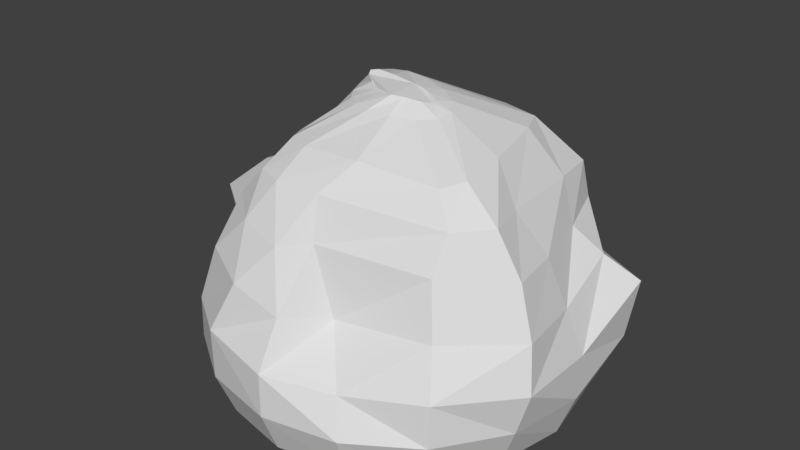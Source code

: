 # Source: stone_3.blend  (saved by Blender 2.79.0; exported with 4.5.12 LTS)
import bpy
from mathutils import Matrix  # noqa: F401  (used for matrix-valued properties, if any)

bpy.ops.wm.read_factory_settings(use_empty=True)
scene = bpy.context.scene
scene.name = 'Scene'

# ---- collections
col_collection_1 = bpy.data.collections.new('Collection 1'); scene.collection.children.link(col_collection_1)

# ---- materials (node trees are filled in below, after node groups)
mat_material = bpy.data.materials.new('Material')
mat_material.alpha_threshold = 0.0
mat_material.use_transparent_shadow = False
mat_material.diffuse_color = (0.7106, 0.7106, 0.7106, 1.0)
mat_material.roughness = 0.5

# ---- material node trees

# ---- world
world_world = bpy.data.worlds.new('World'); scene.world = world_world
world_world.color = (0.05088, 0.05088, 0.05088)
world_world.use_sun_shadow = False
world_world.sun_shadow_jitter_overblur = 0.0
world_world.cycles.sampling_method = 'MANUAL'

# ---- meshes
me_circle_001 = bpy.data.meshes.new('Circle.001')
me_circle_001.from_pydata([(-0.001494, 1.001, -4.187e-09), (-0.406, 0.9425, -6.525e-08), (-0.7111, 0.7104, -0.0003595), (-0.9218, 0.3861, -0.001725), (-1.0, -4.371e-08, 0.0), (-0.9239, -0.3827, 0.0), (-0.7071, -0.7071, 0.0), (-0.3827, -0.9239, 0.0), (-1.51e-07, -1.0, 0.0), (0.3827, -0.9239, 0.0), (0.7071, -0.7071, 0.0), (0.9239, -0.3827, 0.0), (0.9996, 0.0004187, -0.0005313), (0.9284, 0.3871, 0.009335), (0.7071, 0.7071, 0.0), (0.3764, 0.9286, 0.003064), (0.001874, 1.094, 0.4969), (-0.3955, 1.009, 0.4864), (-0.7735, 0.9267, 0.4824), (-0.962, 0.5086, 0.4426), (-1.216, -0.08749, 0.5268), (-0.983, -0.4309, 0.5021), (-0.688, -0.8412, 0.5348), (-0.4105, -1.027, 0.5365), (-0.006892, -1.089, 0.479), (0.3503, -0.9316, 0.4377), (0.7775, -0.7671, 0.479), (1.088, -0.4084, 0.477), (1.081, 0.05208, 0.4683), (1.118, 0.5206, 0.6968), (0.7718, 0.8051, 0.5244), (0.276, 1.121, 0.5537), (0.07544, 0.9399, 0.9611), (-0.4549, 0.6349, 0.9883), (-0.5953, 0.5749, 0.9985), (-0.7781, 0.3116, 0.9781), (-0.9388, -0.08686, 1.005), (-0.6675, -0.3499, 0.9984), (-0.5577, -0.6214, 1.108), (-0.3626, -0.7874, 1.078), (-0.09765, -0.8525, 1.036), (0.02315, -0.7146, 1.042), (0.6078, -0.5514, 0.9905), (0.9328, -0.3021, 0.9806), (0.8849, -0.007741, 0.9731), (0.7912, 0.3613, 0.9685), (0.6749, 0.702, 0.9713), (0.4429, 0.8597, 0.9716), (-0.1933, 0.5562, 1.441), (-0.4012, 0.5106, 1.425), (-0.4967, 0.4088, 1.405), (-0.5301, 0.2328, 1.386), (-0.5003, 0.02435, 1.364), (-0.455, -0.1598, 1.349), (-0.4346, -0.3185, 1.375), (-0.3687, -0.4335, 1.397), (-0.2291, -0.495, 1.401), (0.09481, -0.4734, 1.408), (0.503, -0.3695, 1.348), (0.577, -0.2562, 1.368), (0.562, 0.01093, 1.391), (0.4871, 0.3721, 1.416), (0.4169, 0.536, 1.411), (0.2066, 0.5785, 1.417), (-0.144, 0.1915, 1.62), (-0.2407, 0.181, 1.612), (-0.2992, 0.147, 1.598), (-0.3196, 0.08402, 1.581), (-0.314, 0.006273, 1.565), (-0.2901, -0.07077, 1.554), (-0.2379, -0.1429, 1.548), (-0.1604, -0.1995, 1.55), (-0.05915, -0.2261, 1.552), (0.06578, -0.2095, 1.548), (0.1815, -0.1509, 1.537), (0.2585, -0.0681, 1.535), (0.2713, 0.01723, 1.548), (0.2203, 0.09504, 1.572), (0.1198, 0.1441, 1.598), (-0.01313, 0.1766, 1.617), (0.01261, 0.05181, 1.626), (-0.1136, 0.03694, 1.652), (-0.1919, 0.01458, 1.666), (-0.2202, -0.01325, 1.664), (-0.2075, -0.04204, 1.651), (-0.1626, -0.06794, 1.631), (-0.1092, -0.09134, 1.614), (-0.06001, -0.1171, 1.614), (0.02137, -0.14, 1.625), (0.06965, -0.1089, 1.616), (0.09924, -0.08856, 1.608), (0.1493, -0.06963, 1.601), (0.1856, -0.02133, 1.586), (0.187, 0.01295, 1.588), (0.1222, 0.03244, 1.609), (0.06828, 0.04619, 1.62), (-0.8395, -0.4006, 0.769), (-1.174, -0.1724, 0.8032), (0.9454, 0.4214, 0.8355), (0.9845, 0.02987, 0.7085), (-0.5684, -0.8189, 0.8688), (0.6813, 0.6927, 0.7392), (-0.2823, -0.962, 0.8216), (0.3198, 0.9738, 0.7597), (-0.01701, -0.9413, 0.7202), (-0.2756, 0.7849, 0.7569), (0.0724, 0.9845, 0.7307), (0.1515, -0.7251, 0.6775), (-0.5199, 0.6827, 0.7842), (0.6834, -0.6368, 0.7055), (-0.8949, 0.3923, 0.7262), (1.039, -0.352, 0.7187), (0.6133, -0.4417, 1.186), (-0.01126, -0.645, 1.265), (-0.6284, 0.2733, 1.171), (-0.5593, 0.4695, 1.175), (0.7888, -0.2998, 1.205), (-0.5917, -0.01069, 1.166), (0.7289, -0.07178, 1.198), (-0.4926, -0.2761, 1.175), (0.6844, 0.4187, 1.19), (-0.4936, -0.4647, 1.243), (0.6384, 0.6824, 1.175), (-0.4144, -0.6063, 1.27), (0.4559, 0.76, 1.174), (-0.2596, -0.6662, 1.269), (-0.4638, 0.5703, 1.18), (0.002566, 0.7494, 1.18), (1.075, 0.4827, 0.3691), (0.7736, 0.7859, 0.255), (-0.7702, -0.7827, 0.2419), (-0.4199, -1.014, 0.2453), (0.3327, 1.079, 0.2843), (-1.598e-07, -1.097, 0.2418), (-0.01188, 1.107, 0.245), (-0.4837, 1.066, 0.2365), (0.4153, -1.008, 0.2387), (-0.8292, 0.8323, 0.2296), (0.776, -0.776, 0.2418), (-0.9812, 0.4739, 0.2143), (1.019, -0.419, 0.2411), (-1.106, -0.006847, 0.2455), (1.081, 0.02471, 0.226), (-1.013, -0.4241, 0.2428)], [], [(129, 30, 29, 128), (131, 23, 22, 130), (132, 31, 30, 129), (133, 24, 23, 131), (135, 17, 16, 134), (134, 16, 31, 132), (136, 25, 24, 133), (137, 18, 17, 135), (138, 26, 25, 136), (139, 19, 18, 137), (140, 27, 26, 138), (141, 20, 19, 139), (142, 28, 27, 140), (143, 21, 20, 141), (128, 29, 28, 142), (130, 22, 21, 143), (97, 96, 37, 36), (99, 98, 45, 44), (96, 100, 38, 37), (98, 101, 46, 45), (100, 102, 39, 38), (101, 103, 47, 46), (102, 104, 40, 39), (106, 105, 33, 32), (103, 106, 32, 47), (104, 107, 41, 40), (105, 108, 34, 33), (107, 109, 42, 41), (108, 110, 35, 34), (109, 111, 43, 42), (110, 97, 36, 35), (111, 99, 44, 43), (113, 112, 58, 57), (115, 114, 51, 50), (112, 116, 59, 58), (114, 117, 52, 51), (116, 118, 60, 59), (117, 119, 53, 52), (118, 120, 61, 60), (119, 121, 54, 53), (120, 122, 62, 61), (121, 123, 55, 54), (122, 124, 63, 62), (123, 125, 56, 55), (127, 126, 49, 48), (124, 127, 48, 63), (125, 113, 57, 56), (126, 115, 50, 49), (62, 63, 79, 78), (55, 56, 72, 71), (48, 49, 65, 64), (63, 48, 64, 79), (56, 57, 73, 72), (49, 50, 66, 65), (57, 58, 74, 73), (50, 51, 67, 66), (58, 59, 75, 74), (51, 52, 68, 67), (59, 60, 76, 75), (52, 53, 69, 68), (60, 61, 77, 76), (53, 54, 70, 69), (61, 62, 78, 77), (54, 55, 71, 70), (76, 77, 93, 92), (69, 70, 86, 85), (77, 78, 94, 93), (70, 71, 87, 86), (78, 79, 95, 94), (71, 72, 88, 87), (64, 65, 81, 80), (79, 64, 80, 95), (72, 73, 89, 88), (65, 66, 82, 81), (73, 74, 90, 89), (66, 67, 83, 82), (74, 75, 91, 90), (67, 68, 84, 83), (75, 76, 92, 91), (68, 69, 85, 84), (81, 82, 83, 84, 85, 86, 87, 88, 89, 90, 91, 92, 93, 94, 95, 80), (27, 28, 99, 111), (19, 20, 97, 110), (26, 27, 111, 109), (18, 19, 110, 108), (25, 26, 109, 107), (17, 18, 108, 105), (24, 25, 107, 104), (31, 16, 106, 103), (16, 17, 105, 106), (23, 24, 104, 102), (30, 31, 103, 101), (22, 23, 102, 100), (29, 30, 101, 98), (21, 22, 100, 96), (28, 29, 98, 99), (20, 21, 96, 97), (33, 34, 115, 126), (40, 41, 113, 125), (47, 32, 127, 124), (32, 33, 126, 127), (39, 40, 125, 123), (46, 47, 124, 122), (38, 39, 123, 121), (45, 46, 122, 120), (37, 38, 121, 119), (44, 45, 120, 118), (36, 37, 119, 117), (43, 44, 118, 116), (35, 36, 117, 114), (42, 43, 116, 112), (34, 35, 114, 115), (41, 42, 112, 113), (6, 130, 143, 5), (13, 128, 142, 12), (5, 143, 141, 4), (12, 142, 140, 11), (4, 141, 139, 3), (11, 140, 138, 10), (3, 139, 137, 2), (10, 138, 136, 9), (2, 137, 135, 1), (9, 136, 133, 8), (0, 134, 132, 15), (1, 135, 134, 0), (8, 133, 131, 7), (15, 132, 129, 14), (7, 131, 130, 6), (14, 129, 128, 13)])
_uv = me_circle_001.uv_layers.new(name='UVMap')
_uv.uv.foreach_set('vector', [0.7937, 0.2404, 0.7608, 0.2905, 0.7002, 0.2403, 0.7358, 0.1817, 0.9274, 0.863, 0.8623, 0.8679, 0.8562, 0.7877, 0.9199, 0.7625, 0.1976, 0.6509, 0.137, 0.6668, 0.1721, 0.5489, 0.2306, 0.5463, 0.7052, 0.8739, 0.7002, 0.8173, 0.7791, 0.7744, 0.7872, 0.8408, 0.2078, 0.8582, 0.1603, 0.8397, 0.151, 0.7366, 0.203, 0.7373, 0.203, 0.7373, 0.151, 0.7366, 0.137, 0.6668, 0.1976, 0.6509, 0.6098, 0.892, 0.6124, 0.8351, 0.7002, 0.8173, 0.7052, 0.8739, 0.2297, 0.9521, 0.1681, 0.9379, 0.1603, 0.8397, 0.2078, 0.8582, 0.514, 0.8933, 0.5071, 0.8372, 0.6124, 0.8351, 0.6098, 0.892, 0.3446, 0.06429, 0.3034, 0.08016, 0.2252, 0.008221, 0.2817, 0.0, 0.4328, 0.8779, 0.4116, 0.826, 0.5071, 0.8372, 0.514, 0.8933, 0.4112, 0.1624, 0.3915, 0.1975, 0.3034, 0.08016, 0.3446, 0.06429, 0.6726, 0.08563, 0.6449, 0.1322, 0.5609, 0.06202, 0.588, 0.02648, 0.9194, 0.6519, 0.8625, 0.6585, 0.8567, 0.5526, 0.9263, 0.5517, 0.7358, 0.1817, 0.7002, 0.2403, 0.6449, 0.1322, 0.6726, 0.08563, 0.9199, 0.7625, 0.8562, 0.7877, 0.8625, 0.6585, 0.9194, 0.6519, 0.3539, 0.2463, 0.3435, 0.3224, 0.2811, 0.3482, 0.2837, 0.2672, 0.6046, 0.1808, 0.6566, 0.2674, 0.6216, 0.2976, 0.5581, 0.2317, 0.3435, 0.3224, 0.3427, 0.4478, 0.282, 0.4281, 0.2811, 0.3482, 0.6566, 0.2674, 0.7079, 0.3203, 0.678, 0.3629, 0.6216, 0.2976, 0.7872, 0.6697, 0.7396, 0.71, 0.7358, 0.6306, 0.7626, 0.5977, 0.1368, 0.5769, 0.1068, 0.6615, 0.07254, 0.6353, 0.087, 0.5805, 0.7396, 0.71, 0.6841, 0.7479, 0.6861, 0.6618, 0.7358, 0.6306, 0.1117, 0.7238, 0.1235, 0.8177, 0.08796, 0.8695, 0.06708, 0.7264, 0.1068, 0.6615, 0.1117, 0.7238, 0.06708, 0.7264, 0.07254, 0.6353, 0.6841, 0.7479, 0.6315, 0.7497, 0.6489, 0.6559, 0.6861, 0.6618, 0.1235, 0.8177, 0.1266, 0.8828, 0.09099, 0.9069, 0.08796, 0.8695, 0.6315, 0.7497, 0.5107, 0.7677, 0.5127, 0.6893, 0.6489, 0.6559, 0.1756, 0.113, 0.2652, 0.1388, 0.2215, 0.1908, 0.1649, 0.1507, 0.5107, 0.7677, 0.4112, 0.7619, 0.4233, 0.6901, 0.5127, 0.6893, 0.2652, 0.1388, 0.3539, 0.2463, 0.2837, 0.2672, 0.2215, 0.1908, 0.5365, 0.118, 0.6046, 0.1808, 0.5581, 0.2317, 0.5059, 0.1826, 0.645, 0.5959, 0.4976, 0.6347, 0.511, 0.5842, 0.6047, 0.5543, 0.1457, 0.1939, 0.1777, 0.2307, 0.1373, 0.2688, 0.1099, 0.2347, 0.4976, 0.6347, 0.4481, 0.6287, 0.4854, 0.5743, 0.511, 0.5842, 0.1777, 0.2307, 0.2067, 0.2961, 0.161, 0.3153, 0.1373, 0.2688, 0.4701, 0.2374, 0.5099, 0.2776, 0.4921, 0.3416, 0.4475, 0.2949, 0.2067, 0.2961, 0.2237, 0.3641, 0.179, 0.3584, 0.161, 0.3153, 0.5099, 0.2776, 0.5978, 0.3563, 0.5508, 0.4096, 0.4921, 0.3416, 0.2237, 0.3641, 0.2353, 0.4121, 0.1908, 0.3976, 0.179, 0.3584, 0.5978, 0.3563, 0.6455, 0.3993, 0.5783, 0.4412, 0.5508, 0.4096, 0.2353, 0.4121, 0.2376, 0.4528, 0.1924, 0.4308, 0.1908, 0.3976, 0.6455, 0.3993, 0.6522, 0.4303, 0.5767, 0.471, 0.5783, 0.4412, 0.727, 0.5672, 0.6992, 0.5818, 0.6753, 0.5385, 0.6998, 0.5256, 0.03782, 0.7521, 0.05323, 0.8753, 0.007135, 0.8634, 0.0, 0.8095, 0.03877, 0.6366, 0.03782, 0.7521, 0.0, 0.8095, 0.00361, 0.7071, 0.6992, 0.5818, 0.645, 0.5959, 0.6047, 0.5543, 0.6753, 0.5385, 0.1212, 0.1805, 0.1457, 0.1939, 0.1099, 0.2347, 0.08297, 0.2225, 0.5783, 0.4412, 0.5767, 0.471, 0.4682, 0.4673, 0.4702, 0.445, 0.1924, 0.4308, 0.1815, 0.4569, 0.1059, 0.4269, 0.1159, 0.412, 0.04916, 0.2321, 0.08297, 0.2225, 0.07246, 0.327, 0.05788, 0.3339, 0.0, 0.2597, 0.04916, 0.2321, 0.05788, 0.3339, 0.04362, 0.3483, 0.6753, 0.5385, 0.6047, 0.5543, 0.5854, 0.4975, 0.6132, 0.4905, 0.08297, 0.2225, 0.1099, 0.2347, 0.08585, 0.3281, 0.07246, 0.327, 0.6047, 0.5543, 0.511, 0.5842, 0.5563, 0.5022, 0.5854, 0.4975, 0.1099, 0.2347, 0.1373, 0.2688, 0.09834, 0.3386, 0.08585, 0.3281, 0.511, 0.5842, 0.4854, 0.5743, 0.5332, 0.5004, 0.5563, 0.5022, 0.1373, 0.2688, 0.161, 0.3153, 0.1091, 0.3547, 0.09834, 0.3386, 0.4475, 0.2949, 0.4921, 0.3416, 0.4603, 0.4006, 0.4461, 0.3865, 0.161, 0.3153, 0.179, 0.3584, 0.1167, 0.3727, 0.1091, 0.3547, 0.4921, 0.3416, 0.5508, 0.4096, 0.469, 0.4222, 0.4603, 0.4006, 0.179, 0.3584, 0.1908, 0.3976, 0.1193, 0.3926, 0.1167, 0.3727, 0.5508, 0.4096, 0.5783, 0.4412, 0.4702, 0.445, 0.469, 0.4222, 0.1908, 0.3976, 0.1924, 0.4308, 0.1159, 0.412, 0.1193, 0.3926, 0.4603, 0.4006, 0.469, 0.4222, 0.4506, 0.4159, 0.4447, 0.4104, 0.1167, 0.3727, 0.1193, 0.3926, 0.0871, 0.3988, 0.08859, 0.3906, 0.469, 0.4222, 0.4702, 0.445, 0.4487, 0.4294, 0.4506, 0.4159, 0.1193, 0.3926, 0.1159, 0.412, 0.08399, 0.4087, 0.0871, 0.3988, 0.4702, 0.445, 0.4682, 0.4673, 0.4475, 0.4391, 0.4487, 0.4294, 0.1159, 0.412, 0.1059, 0.4269, 0.07467, 0.422, 0.08399, 0.4087, 0.05788, 0.3339, 0.07246, 0.327, 0.067, 0.3738, 0.0535, 0.3789, 0.04362, 0.3483, 0.05788, 0.3339, 0.0535, 0.3789, 0.04803, 0.3845, 0.6132, 0.4905, 0.5854, 0.4975, 0.5746, 0.4736, 0.5872, 0.471, 0.07246, 0.327, 0.08585, 0.3281, 0.0774, 0.3731, 0.067, 0.3738, 0.5854, 0.4975, 0.5563, 0.5022, 0.5668, 0.4753, 0.5746, 0.4736, 0.08585, 0.3281, 0.09834, 0.3386, 0.08438, 0.3767, 0.0774, 0.3731, 0.5563, 0.5022, 0.5332, 0.5004, 0.5548, 0.4784, 0.5668, 0.4753, 0.09834, 0.3386, 0.1091, 0.3547, 0.08813, 0.3829, 0.08438, 0.3767, 0.4461, 0.3865, 0.4603, 0.4006, 0.4447, 0.4104, 0.4324, 0.4095, 0.1091, 0.3547, 0.1167, 0.3727, 0.08859, 0.3906, 0.08813, 0.3829, 0.4341, 0.4626, 0.4251, 0.4697, 0.4191, 0.4682, 0.4162, 0.4601, 0.4161, 0.4478, 0.4162, 0.4357, 0.4136, 0.4264, 0.4112, 0.4163, 0.4202, 0.4143, 0.426, 0.4131, 0.4324, 0.4095, 0.4447, 0.4104, 0.4506, 0.4159, 0.4487, 0.4294, 0.4475, 0.4391, 0.4455, 0.4469, 0.5609, 0.06202, 0.6449, 0.1322, 0.6046, 0.1808, 0.5365, 0.118, 0.3034, 0.08016, 0.3915, 0.1975, 0.3539, 0.2463, 0.2652, 0.1388, 0.5071, 0.8372, 0.4116, 0.826, 0.4112, 0.7619, 0.5107, 0.7677, 0.2252, 0.008221, 0.3034, 0.08016, 0.2652, 0.1388, 0.1756, 0.113, 0.6124, 0.8351, 0.5071, 0.8372, 0.5107, 0.7677, 0.6315, 0.7497, 0.1676, 0.02339, 0.2252, 0.008221, 0.1756, 0.113, 0.1372, 0.1091, 0.7002, 0.8173, 0.6124, 0.8351, 0.6315, 0.7497, 0.6841, 0.7479, 0.137, 0.6668, 0.151, 0.7366, 0.1117, 0.7238, 0.1068, 0.6615, 0.1062, 0.04027, 0.1676, 0.02339, 0.1372, 0.1091, 0.0744, 0.09296, 0.7791, 0.7744, 0.7002, 0.8173, 0.6841, 0.7479, 0.7396, 0.71, 0.7608, 0.2905, 0.7937, 0.3966, 0.7412, 0.4053, 0.7079, 0.3203, 0.8562, 0.7877, 0.8623, 0.8679, 0.8057, 0.8745, 0.7872, 0.802, 0.7002, 0.2403, 0.7608, 0.2905, 0.7079, 0.3203, 0.6566, 0.2674, 0.4058, 0.2911, 0.4112, 0.4104, 0.3427, 0.4478, 0.3435, 0.3224, 0.6449, 0.1322, 0.7002, 0.2403, 0.6566, 0.2674, 0.6046, 0.1808, 0.8567, 0.5526, 0.8625, 0.6585, 0.8096, 0.6745, 0.7944, 0.5772, 0.1419, 0.1487, 0.1649, 0.1507, 0.1457, 0.1939, 0.1212, 0.1805, 0.6861, 0.6618, 0.6489, 0.6559, 0.645, 0.5959, 0.6992, 0.5818, 0.07254, 0.6353, 0.06708, 0.7264, 0.03782, 0.7521, 0.03877, 0.6366, 0.06708, 0.7264, 0.08796, 0.8695, 0.05323, 0.8753, 0.03782, 0.7521, 0.7358, 0.6306, 0.6861, 0.6618, 0.6992, 0.5818, 0.727, 0.5672, 0.678, 0.3629, 0.697, 0.4117, 0.6522, 0.4303, 0.6455, 0.3993, 0.282, 0.4281, 0.2814, 0.4788, 0.2376, 0.4528, 0.2353, 0.4121, 0.6216, 0.2976, 0.678, 0.3629, 0.6455, 0.3993, 0.5978, 0.3563, 0.2811, 0.3482, 0.282, 0.4281, 0.2353, 0.4121, 0.2237, 0.3641, 0.5581, 0.2317, 0.6216, 0.2976, 0.5978, 0.3563, 0.5099, 0.2776, 0.2837, 0.2672, 0.2811, 0.3482, 0.2237, 0.3641, 0.2067, 0.2961, 0.5059, 0.1826, 0.5581, 0.2317, 0.5099, 0.2776, 0.4701, 0.2374, 0.2215, 0.1908, 0.2837, 0.2672, 0.2067, 0.2961, 0.1777, 0.2307, 0.5127, 0.6893, 0.4233, 0.6901, 0.4481, 0.6287, 0.4976, 0.6347, 0.1649, 0.1507, 0.2215, 0.1908, 0.1777, 0.2307, 0.1457, 0.1939, 0.6489, 0.6559, 0.5127, 0.6893, 0.4976, 0.6347, 0.645, 0.5959, 0.9787, 0.7557, 0.9199, 0.7625, 0.9194, 0.6519, 0.9785, 0.6561, 0.7611, 0.1197, 0.7358, 0.1817, 0.6726, 0.08563, 0.6955, 0.05093, 0.9785, 0.6561, 0.9194, 0.6519, 0.9263, 0.5517, 0.9858, 0.5655, 0.6955, 0.05093, 0.6726, 0.08563, 0.588, 0.02648, 0.6232, 0.0, 0.9858, 0.5655, 0.9263, 0.5517, 0.9517, 0.471, 1.0, 0.4975, 0.4558, 0.9254, 0.4328, 0.8779, 0.514, 0.8933, 0.5287, 0.9398, 0.3183, 0.9851, 0.2648, 1.0, 0.2297, 0.9521, 0.2892, 0.9231, 0.5287, 0.9398, 0.514, 0.8933, 0.6098, 0.892, 0.6155, 0.9387, 0.2892, 0.9231, 0.2297, 0.9521, 0.2078, 0.8582, 0.2688, 0.8394, 0.6155, 0.9387, 0.6098, 0.892, 0.7052, 0.8739, 0.703, 0.9221, 0.2641, 0.7351, 0.203, 0.7373, 0.1976, 0.6509, 0.2704, 0.6411, 0.2688, 0.8394, 0.2078, 0.8582, 0.203, 0.7373, 0.2641, 0.7351, 1.0, 0.9226, 0.9433, 0.9434, 0.9274, 0.863, 0.9862, 0.8493, 0.2704, 0.6411, 0.1976, 0.6509, 0.2306, 0.5463, 0.2913, 0.5629, 0.9862, 0.8493, 0.9274, 0.863, 0.9199, 0.7625, 0.9787, 0.7557, 0.2913, 0.5629, 0.2306, 0.5463, 0.2341, 0.4788, 0.3183, 0.5152])
me_circle_001.materials.append(mat_material)
me_circle_001.use_remesh_preserve_volume = False
me_circle_001.use_remesh_preserve_attributes = False
me_circle_001.use_mirror_vertex_groups = False
me_circle_001.update()

# ---- objects
ob_circle = bpy.data.objects.new('Circle', me_circle_001)

# ---- transforms, parenting, visibility, modifiers, constraints
ob_circle.location = (0.0, 0.0, 0.0)
ob_circle.lineart.crease_threshold = 0.0

# ---- collection membership
col_collection_1.objects.link(ob_circle)

# ---- scene / render settings (as saved in the file)
scene.frame_start = 1; scene.frame_end = 250; scene.frame_set(1)
scene.render.engine = 'BLENDER_EEVEE_NEXT'
scene.render.resolution_percentage = 50
scene.render.dither_intensity = 0.0
scene.cycles.use_denoising = False
scene.cycles.samples = 128
scene.cycles.sampling_pattern = 'TABULATED_SOBOL'
scene.cycles.use_adaptive_sampling = False
scene.cycles.use_light_tree = False
scene.cycles.blur_glossy = 0.0
scene.cycles.sample_clamp_indirect = 0.0
scene.view_settings.view_transform = 'Standard'
bpy.context.view_layer.update()

# ---- added for rendering (the .blend has no active camera and no usable light): camera, sun
cam_auto = bpy.data.cameras.new('AutoCamera')
cam_auto.lens = 50.0
cam_auto.sensor_width = 36.0
cam_auto.clip_end = 1000.0
ob_auto_camera = bpy.data.objects.new('AutoCamera', cam_auto)
scene.collection.objects.link(ob_auto_camera)
ob_auto_camera.location = (3.30592, -4.01411, 3.51582)
ob_auto_camera.rotation_euler = (1.09748, -7.21219e-08, 0.694738)
scene.camera = ob_auto_camera
light_auto_sun = bpy.data.lights.new('AutoSun', 'SUN')
light_auto_sun.energy = 3.0
light_auto_sun.angle = 0.0523599
ob_auto_sun = bpy.data.objects.new('AutoSun', light_auto_sun)
scene.collection.objects.link(ob_auto_sun)
ob_auto_sun.rotation_euler = (0.872665, 0.174533, 0.523599)
bpy.context.view_layer.update()
